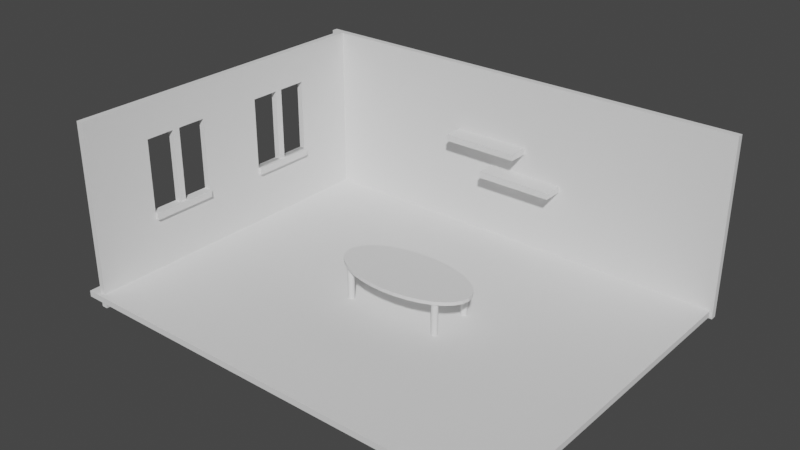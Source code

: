 # Source: MENU.blend  (saved by Blender 2.92.15; exported with 4.5.12 LTS)
import bpy
from mathutils import Matrix  # noqa: F401  (used for matrix-valued properties, if any)

bpy.ops.wm.read_factory_settings(use_empty=True)
scene = bpy.context.scene
scene.name = 'Scene'

# ---- world
world_world = bpy.data.worlds.new('World'); scene.world = world_world
world_world.use_nodes = True; world_world.node_tree.nodes.clear()
_N = world_world.node_tree.nodes; _L = world_world.node_tree.links
n0 = _N.new('ShaderNodeOutputWorld'); n0.name = 'World Output'; n0.location = (300, 300)
n1 = _N.new('ShaderNodeBackground'); n1.name = 'Background'; n1.location = (10, 300)
n1.inputs[0].default_value = (0.05088, 0.05088, 0.05088, 1.0)
_L.new(n1.outputs[0], n0.inputs[0])
n0.is_active_output = True
world_world.color = (0.05088, 0.05088, 0.05088)
world_world.use_sun_shadow = False
world_world.sun_shadow_jitter_overblur = 0.0

# ---- meshes
me_cube_001 = bpy.data.meshes.new('Cube.001')
me_cube_001.from_pydata([(-1.0, -1.273, -1.0), (-1.0, -1.273, 1.0), (-1.0, 1.0, -1.0), (-1.0, 1.0, 1.0), (1.647, -1.273, -1.0), (1.647, -1.273, 1.0), (1.647, 1.0, -1.0), (1.647, 1.0, 1.0)], [], [(0, 1, 3, 2), (2, 3, 7, 6), (6, 7, 5, 4), (4, 5, 1, 0), (2, 6, 4, 0), (7, 3, 1, 5)])
_uv = me_cube_001.uv_layers.new(name='UVMap')
_uv.uv.foreach_set('vector', [0.375, 0.0, 0.625, 0.0, 0.625, 0.25, 0.375, 0.25, 0.375, 0.25, 0.625, 0.25, 0.625, 0.5, 0.375, 0.5, 0.375, 0.5, 0.625, 0.5, 0.625, 0.75, 0.375, 0.75, 0.375, 0.75, 0.625, 0.75, 0.625, 1.0, 0.375, 1.0, 0.125, 0.5, 0.375, 0.5, 0.375, 0.75, 0.125, 0.75, 0.625, 0.5, 0.875, 0.5, 0.875, 0.75, 0.625, 0.75])
me_cube_001.use_remesh_fix_poles = True
me_cube_001.use_remesh_preserve_attributes = False
me_cube_001.use_mirror_vertex_groups = False
me_cube_001.update()
me_cube_002 = bpy.data.meshes.new('Cube.002')
me_cube_002.from_pydata([(-1.0, -1.242, -1.0), (-1.0, -1.242, 1.0), (-1.0, 1.0, -1.0), (-1.0, 1.0, 1.0), (0.06861, -1.242, -1.0), (0.06861, -1.242, 1.0), (0.06861, 1.0, -1.0), (0.06861, 1.0, 1.0), (-1.0, 0.5516, -1.0), (-1.0, 0.1032, -1.0), (-1.0, -0.3452, -1.0), (-1.0, -0.7936, -1.0), (-1.0, -0.7936, 1.0), (-1.0, -0.3452, 1.0), (-1.0, 0.1032, 1.0), (-1.0, 0.5516, 1.0), (0.06861, -0.7936, -1.0), (0.06861, -0.3452, -1.0), (0.06861, 0.1032, -1.0), (0.06861, 0.5516, -1.0), (0.06861, 0.5516, 1.0), (0.06861, 0.1032, 1.0), (0.06861, -0.3452, 1.0), (0.06861, -0.7936, 1.0), (-0.1451, 1.0, -1.0), (-0.3588, 1.0, -1.0), (-0.5726, 1.0, -1.0), (-0.7863, 1.0, -1.0), (-0.7863, 1.0, 1.0), (-0.5726, 1.0, 1.0), (-0.3588, 1.0, 1.0), (-0.1451, 1.0, 1.0), (-0.7863, -1.242, -1.0), (-0.5726, -1.242, -1.0), (-0.3588, -1.242, -1.0), (-0.1451, -1.242, -1.0), (-0.1451, -1.242, 1.0), (-0.3588, -1.242, 1.0), (-0.5726, -1.242, 1.0), (-0.7863, -1.242, 1.0), (-0.7863, 0.5516, 1.0), (-0.5726, 0.5516, 1.0), (-0.3588, 0.5516, 1.0), (-0.1451, 0.5516, 1.0), (-0.7863, 0.1032, 1.0), (-0.5726, 0.1032, 1.0), (-0.3588, 0.1032, 1.0), (-0.1451, 0.1032, 1.0), (-0.7863, -0.3452, 1.0), (-0.5726, -0.3452, 1.0), (-0.3588, -0.3452, 1.0), (-0.1451, -0.3452, 1.0), (-0.7863, -0.7936, 1.0), (-0.5726, -0.7936, 1.0), (-0.3588, -0.7936, 1.0), (-0.1451, -0.7936, 1.0), (-0.1451, 0.5516, -1.0), (-0.3588, 0.5516, -1.0), (-0.5726, 0.5516, -1.0), (-0.7863, 0.5516, -1.0), (-0.1451, 0.1032, -1.0), (-0.3588, 0.1032, -1.0), (-0.5726, 0.1032, -1.0), (-0.7863, 0.1032, -1.0), (-0.1451, -0.3452, -1.0), (-0.3588, -0.3452, -1.0), (-0.5726, -0.3452, -1.0), (-0.7863, -0.3452, -1.0), (-0.1451, -0.7936, -1.0), (-0.3588, -0.7936, -1.0), (-0.5726, -0.7936, -1.0), (-0.7863, -0.7936, -1.0), (-0.3176, 1.0, -1.0), (-0.3176, 1.0, 1.0), (-0.3176, -1.242, -1.0), (-0.3176, -1.242, 1.0), (-0.3176, 0.5516, 1.0), (-0.3176, 0.1032, 1.0), (-0.3176, -0.3452, 1.0), (-0.3176, -0.7936, 1.0), (-0.3176, 0.5516, -1.0), (-0.3176, 0.1032, -1.0), (-0.3176, -0.3452, -1.0), (-0.3176, -0.7936, -1.0), (-0.3588, 0.5516, 1.0), (-0.3588, 0.1032, 1.0), (-0.3588, 0.5516, -1.0), (-0.3588, 0.1032, -1.0), (-1.0, -0.395, -1.0), (-1.0, -0.4449, -1.0), (-1.0, -0.4947, -1.0), (-1.0, -0.5445, -1.0), (-1.0, -0.5943, -1.0), (-1.0, -0.6442, -1.0), (-1.0, -0.694, -1.0), (-1.0, -0.7438, -1.0), (-1.0, -0.7438, 1.0), (-1.0, -0.694, 1.0), (-1.0, -0.6442, 1.0), (-1.0, -0.5943, 1.0), (-1.0, -0.5445, 1.0), (-1.0, -0.4947, 1.0), (-1.0, -0.4449, 1.0), (-1.0, -0.395, 1.0), (-0.7863, -0.395, -1.0), (-0.7863, -0.4449, -1.0), (-0.7863, -0.4947, -1.0), (-0.7863, -0.5445, -1.0), (-0.7863, -0.5943, -1.0), (-0.7863, -0.6442, -1.0), (-0.7863, -0.694, -1.0), (-0.7863, -0.7438, -1.0), (-0.7863, -0.395, 1.0), (-0.7863, -0.4449, 1.0), (-0.7863, -0.4947, 1.0), (-0.7863, -0.5445, 1.0), (-0.7863, -0.5943, 1.0), (-0.7863, -0.6442, 1.0), (-0.7863, -0.694, 1.0), (-0.7863, -0.7438, 1.0), (-1.0, 0.5018, -1.0), (-1.0, 0.4519, -1.0), (-1.0, 0.4021, -1.0), (-1.0, 0.3523, -1.0), (-1.0, 0.3025, -1.0), (-1.0, 0.2527, -1.0), (-1.0, 0.2028, -1.0), (-1.0, 0.153, -1.0), (-1.0, 0.153, 1.0), (-1.0, 0.2028, 1.0), (-1.0, 0.2527, 1.0), (-1.0, 0.3025, 1.0), (-1.0, 0.3523, 1.0), (-1.0, 0.4021, 1.0), (-1.0, 0.4519, 1.0), (-1.0, 0.5018, 1.0), (-0.7863, 0.5018, -1.0), (-0.7863, 0.4519, -1.0), (-0.7863, 0.4021, -1.0), (-0.7863, 0.3523, -1.0), (-0.7863, 0.3025, -1.0), (-0.7863, 0.2527, -1.0), (-0.7863, 0.2028, -1.0), (-0.7863, 0.153, -1.0), (-0.7863, 0.5018, 1.0), (-0.7863, 0.4519, 1.0), (-0.7863, 0.4021, 1.0), (-0.7863, 0.3523, 1.0), (-0.7863, 0.3025, 1.0), (-0.7863, 0.2527, 1.0), (-0.7863, 0.2028, 1.0), (-0.7863, 0.153, 1.0), (-0.3409, -0.5445, -1.0), (-0.3409, -0.5943, -1.0), (-0.3409, -0.5445, 1.0), (-0.3409, -0.5943, 1.0), (-0.3409, 0.3523, -1.0), (-0.3409, 0.3025, -1.0), (-0.3409, 0.3523, 1.0), (-0.3409, 0.3025, 1.0)], [], [(8, 15, 3, 2), (24, 31, 7, 6), (16, 23, 5, 4), (32, 39, 1, 0), (68, 16, 4, 35), (52, 12, 1, 39), (28, 3, 15, 40), (151, 128, 14, 44), (44, 14, 13, 48), (119, 96, 12, 52), (24, 6, 19, 56), (56, 19, 18, 60), (60, 18, 17, 64), (64, 17, 16, 68), (6, 7, 20, 19), (19, 20, 21, 18), (18, 21, 22, 17), (17, 22, 23, 16), (0, 1, 12, 11), (88, 103, 13, 10), (10, 13, 14, 9), (120, 135, 15, 8), (95, 111, 71, 11), (41, 58, 57, 42), (40, 59, 58, 41), (82, 64, 68, 83), (9, 63, 67, 10), (63, 62, 66, 67), (62, 61, 65, 66), (81, 60, 64, 82), (127, 143, 63, 9), (49, 66, 65, 50), (52, 53, 70, 71), (80, 56, 60, 81), (2, 27, 59, 8), (27, 26, 58, 59), (26, 25, 57, 58), (72, 24, 56, 80), (22, 51, 55, 23), (78, 50, 54, 79), (53, 54, 69, 70), (65, 69, 54, 50), (21, 47, 51, 22), (77, 46, 50, 78), (46, 45, 49, 50), (45, 44, 48, 49), (20, 43, 47, 21), (76, 42, 46, 77), (48, 67, 66, 49), (104, 67, 48, 112), (7, 31, 43, 20), (73, 30, 42, 76), (30, 29, 41, 42), (29, 28, 40, 41), (23, 55, 36, 5), (79, 54, 37, 75), (54, 53, 38, 37), (53, 52, 39, 38), (11, 71, 32, 0), (71, 70, 33, 32), (70, 69, 34, 33), (83, 68, 35, 74), (4, 5, 36, 35), (74, 75, 37, 34), (34, 37, 38, 33), (33, 38, 39, 32), (2, 3, 28, 27), (27, 28, 29, 26), (26, 29, 30, 25), (72, 73, 31, 24), (25, 30, 73, 72), (35, 36, 75, 74), (69, 83, 74, 34), (55, 79, 75, 36), (31, 73, 76, 43), (43, 76, 77, 47), (47, 77, 78, 51), (51, 78, 79, 55), (25, 72, 80, 57), (61, 81, 82, 65), (136, 59, 40, 144), (61, 46, 42, 57), (87, 85, 84, 86), (45, 46, 61, 62), (44, 45, 62, 63), (71, 111, 119, 52), (111, 110, 118, 119), (110, 109, 117, 118), (109, 108, 116, 117), (107, 106, 114, 115), (106, 105, 113, 114), (105, 104, 112, 113), (10, 67, 104, 88), (88, 104, 105, 89), (89, 105, 106, 90), (90, 106, 107, 91), (91, 107, 108, 92), (92, 108, 109, 93), (93, 109, 110, 94), (94, 110, 111, 95), (11, 12, 96, 95), (95, 96, 97, 94), (94, 97, 98, 93), (93, 98, 99, 92), (92, 99, 100, 91), (91, 100, 101, 90), (90, 101, 102, 89), (89, 102, 103, 88), (48, 13, 103, 112), (112, 103, 102, 113), (113, 102, 101, 114), (114, 101, 100, 115), (115, 100, 99, 116), (116, 99, 98, 117), (117, 98, 97, 118), (118, 97, 96, 119), (63, 143, 151, 44), (143, 142, 150, 151), (142, 141, 149, 150), (141, 140, 148, 149), (147, 148, 159, 158), (139, 138, 146, 147), (138, 137, 145, 146), (137, 136, 144, 145), (8, 59, 136, 120), (120, 136, 137, 121), (121, 137, 138, 122), (122, 138, 139, 123), (123, 139, 140, 124), (124, 140, 141, 125), (125, 141, 142, 126), (126, 142, 143, 127), (9, 14, 128, 127), (127, 128, 129, 126), (126, 129, 130, 125), (125, 130, 131, 124), (124, 131, 132, 123), (123, 132, 133, 122), (122, 133, 134, 121), (121, 134, 135, 120), (40, 15, 135, 144), (144, 135, 134, 145), (145, 134, 133, 146), (146, 133, 132, 147), (147, 132, 131, 148), (148, 131, 130, 149), (149, 130, 129, 150), (150, 129, 128, 151), (153, 152, 154, 155), (157, 156, 158, 159), (115, 116, 155, 154)])
_uv = me_cube_002.uv_layers.new(name='UVMap')
_uv.uv.foreach_set('vector', [0.375, 0.2, 0.625, 0.2, 0.625, 0.25, 0.375, 0.25, 0.375, 0.45, 0.625, 0.45, 0.625, 0.5, 0.375, 0.5, 0.375, 0.7, 0.625, 0.7, 0.625, 0.75, 0.375, 0.75, 0.375, 0.95, 0.625, 0.95, 0.625, 1.0, 0.375, 1.0, 0.325, 0.7, 0.375, 0.7, 0.375, 0.75, 0.325, 0.75, 0.825, 0.7, 0.875, 0.7, 0.875, 0.75, 0.825, 0.75, 0.825, 0.5, 0.875, 0.5, 0.875, 0.55, 0.825, 0.55, 0.825, 0.5944, 0.875, 0.5944, 0.875, 0.6, 0.825, 0.6, 0.825, 0.6, 0.875, 0.6, 0.875, 0.65, 0.825, 0.65, 0.825, 0.6944, 0.875, 0.6944, 0.875, 0.7, 0.825, 0.7, 0.325, 0.5, 0.375, 0.5, 0.375, 0.55, 0.325, 0.55, 0.325, 0.55, 0.375, 0.55, 0.375, 0.6, 0.325, 0.6, 0.325, 0.6, 0.375, 0.6, 0.375, 0.65, 0.325, 0.65, 0.325, 0.65, 0.375, 0.65, 0.375, 0.7, 0.325, 0.7, 0.375, 0.5, 0.625, 0.5, 0.625, 0.55, 0.375, 0.55, 0.375, 0.55, 0.625, 0.55, 0.625, 0.6, 0.375, 0.6, 0.375, 0.6, 0.625, 0.6, 0.625, 0.65, 0.375, 0.65, 0.375, 0.65, 0.625, 0.65, 0.625, 0.7, 0.375, 0.7, 0.375, 0.0, 0.625, 0.0, 0.625, 0.05, 0.375, 0.05, 0.375, 0.09444, 0.625, 0.09444, 0.625, 0.1, 0.375, 0.1, 0.375, 0.1, 0.625, 0.1, 0.625, 0.15, 0.375, 0.15, 0.375, 0.1944, 0.625, 0.1944, 0.625, 0.2, 0.375, 0.2, 0.125, 0.6944, 0.175, 0.6944, 0.175, 0.7, 0.125, 0.7, 0.775, 0.55, 0.225, 0.55, 0.275, 0.55, 0.725, 0.55, 0.825, 0.55, 0.175, 0.55, 0.225, 0.55, 0.775, 0.55, 0.2847, 0.65, 0.325, 0.65, 0.325, 0.7, 0.2847, 0.7, 0.125, 0.6, 0.175, 0.6, 0.175, 0.65, 0.125, 0.65, 0.175, 0.6, 0.225, 0.6, 0.225, 0.65, 0.175, 0.65, 0.225, 0.6, 0.275, 0.6, 0.275, 0.65, 0.225, 0.65, 0.2847, 0.6, 0.325, 0.6, 0.325, 0.65, 0.2847, 0.65, 0.125, 0.5944, 0.175, 0.5944, 0.175, 0.6, 0.125, 0.6, 0.775, 0.65, 0.225, 0.65, 0.275, 0.65, 0.725, 0.65, 0.825, 0.7, 0.775, 0.7, 0.225, 0.7, 0.175, 0.7, 0.2847, 0.55, 0.325, 0.55, 0.325, 0.6, 0.2847, 0.6, 0.125, 0.5, 0.175, 0.5, 0.175, 0.55, 0.125, 0.55, 0.175, 0.5, 0.225, 0.5, 0.225, 0.55, 0.175, 0.55, 0.225, 0.5, 0.275, 0.5, 0.275, 0.55, 0.225, 0.55, 0.2847, 0.5, 0.325, 0.5, 0.325, 0.55, 0.2847, 0.55, 0.625, 0.65, 0.675, 0.65, 0.675, 0.7, 0.625, 0.7, 0.7153, 0.65, 0.725, 0.65, 0.725, 0.7, 0.7153, 0.7, 0.775, 0.7, 0.725, 0.7, 0.275, 0.7, 0.225, 0.7, 0.275, 0.65, 0.275, 0.7, 0.725, 0.7, 0.725, 0.65, 0.625, 0.6, 0.675, 0.6, 0.675, 0.65, 0.625, 0.65, 0.7153, 0.6, 0.725, 0.6, 0.725, 0.65, 0.7153, 0.65, 0.725, 0.6, 0.775, 0.6, 0.775, 0.65, 0.725, 0.65, 0.775, 0.6, 0.825, 0.6, 0.825, 0.65, 0.775, 0.65, 0.625, 0.55, 0.675, 0.55, 0.675, 0.6, 0.625, 0.6, 0.7153, 0.55, 0.725, 0.55, 0.725, 0.6, 0.7153, 0.6, 0.825, 0.65, 0.175, 0.65, 0.225, 0.65, 0.775, 0.65, 0.175, 0.6556, 0.175, 0.65, 0.825, 0.65, 0.825, 0.6556, 0.625, 0.5, 0.675, 0.5, 0.675, 0.55, 0.625, 0.55, 0.7153, 0.5, 0.725, 0.5, 0.725, 0.55, 0.7153, 0.55, 0.725, 0.5, 0.775, 0.5, 0.775, 0.55, 0.725, 0.55, 0.775, 0.5, 0.825, 0.5, 0.825, 0.55, 0.775, 0.55, 0.625, 0.7, 0.675, 0.7, 0.675, 0.75, 0.625, 0.75, 0.7153, 0.7, 0.725, 0.7, 0.725, 0.75, 0.7153, 0.75, 0.725, 0.7, 0.775, 0.7, 0.775, 0.75, 0.725, 0.75, 0.775, 0.7, 0.825, 0.7, 0.825, 0.75, 0.775, 0.75, 0.125, 0.7, 0.175, 0.7, 0.175, 0.75, 0.125, 0.75, 0.175, 0.7, 0.225, 0.7, 0.225, 0.75, 0.175, 0.75, 0.225, 0.7, 0.275, 0.7, 0.275, 0.75, 0.225, 0.75, 0.2847, 0.7, 0.325, 0.7, 0.325, 0.75, 0.2847, 0.75, 0.375, 0.75, 0.625, 0.75, 0.625, 0.8, 0.375, 0.8, 0.375, 0.8403, 0.625, 0.8403, 0.625, 0.85, 0.375, 0.85, 0.375, 0.85, 0.625, 0.85, 0.625, 0.9, 0.375, 0.9, 0.375, 0.9, 0.625, 0.9, 0.625, 0.95, 0.375, 0.95, 0.375, 0.25, 0.625, 0.25, 0.625, 0.3, 0.375, 0.3, 0.375, 0.3, 0.625, 0.3, 0.625, 0.35, 0.375, 0.35, 0.375, 0.35, 0.625, 0.35, 0.625, 0.4, 0.375, 0.4, 0.375, 0.4097, 0.625, 0.4097, 0.625, 0.45, 0.375, 0.45, 0.375, 0.4, 0.625, 0.4, 0.625, 0.4097, 0.375, 0.4097, 0.375, 0.8, 0.625, 0.8, 0.625, 0.8403, 0.375, 0.8403, 0.275, 0.7, 0.2847, 0.7, 0.2847, 0.75, 0.275, 0.75, 0.675, 0.7, 0.7153, 0.7, 0.7153, 0.75, 0.675, 0.75, 0.675, 0.5, 0.7153, 0.5, 0.7153, 0.55, 0.675, 0.55, 0.675, 0.55, 0.7153, 0.55, 0.7153, 0.6, 0.675, 0.6, 0.675, 0.6, 0.7153, 0.6, 0.7153, 0.65, 0.675, 0.65, 0.675, 0.65, 0.7153, 0.65, 0.7153, 0.7, 0.675, 0.7, 0.275, 0.5, 0.2847, 0.5, 0.2847, 0.55, 0.275, 0.55, 0.275, 0.6, 0.2847, 0.6, 0.2847, 0.65, 0.275, 0.65, 0.175, 0.5556, 0.175, 0.55, 0.825, 0.55, 0.825, 0.5556, 0.275, 0.6, 0.725, 0.6, 0.725, 0.55, 0.275, 0.55, 0.275, 0.6, 0.725, 0.6, 0.725, 0.55, 0.275, 0.55, 0.775, 0.6, 0.725, 0.6, 0.275, 0.6, 0.225, 0.6, 0.825, 0.6, 0.775, 0.6, 0.225, 0.6, 0.175, 0.6, 0.175, 0.7, 0.175, 0.6944, 0.825, 0.6944, 0.825, 0.7, 0.175, 0.6944, 0.175, 0.6889, 0.825, 0.6889, 0.825, 0.6944, 0.175, 0.6889, 0.175, 0.6833, 0.825, 0.6833, 0.825, 0.6889, 0.175, 0.6833, 0.175, 0.6778, 0.825, 0.6778, 0.825, 0.6833, 0.175, 0.6722, 0.175, 0.6667, 0.825, 0.6667, 0.825, 0.6722, 0.175, 0.6667, 0.175, 0.6611, 0.825, 0.6611, 0.825, 0.6667, 0.175, 0.6611, 0.175, 0.6556, 0.825, 0.6556, 0.825, 0.6611, 0.125, 0.65, 0.175, 0.65, 0.175, 0.6556, 0.125, 0.6556, 0.125, 0.6556, 0.175, 0.6556, 0.175, 0.6611, 0.125, 0.6611, 0.125, 0.6611, 0.175, 0.6611, 0.175, 0.6667, 0.125, 0.6667, 0.125, 0.6667, 0.175, 0.6667, 0.175, 0.6722, 0.125, 0.6722, 0.125, 0.6722, 0.175, 0.6722, 0.175, 0.6778, 0.125, 0.6778, 0.125, 0.6778, 0.175, 0.6778, 0.175, 0.6833, 0.125, 0.6833, 0.125, 0.6833, 0.175, 0.6833, 0.175, 0.6889, 0.125, 0.6889, 0.125, 0.6889, 0.175, 0.6889, 0.175, 0.6944, 0.125, 0.6944, 0.375, 0.05, 0.625, 0.05, 0.625, 0.05556, 0.375, 0.05556, 0.375, 0.05556, 0.625, 0.05556, 0.625, 0.06111, 0.375, 0.06111, 0.375, 0.06111, 0.625, 0.06111, 0.625, 0.06667, 0.375, 0.06667, 0.375, 0.06667, 0.625, 0.06667, 0.625, 0.07222, 0.375, 0.07222, 0.375, 0.07222, 0.625, 0.07222, 0.625, 0.07778, 0.375, 0.07778, 0.375, 0.07778, 0.625, 0.07778, 0.625, 0.08333, 0.375, 0.08333, 0.375, 0.08333, 0.625, 0.08333, 0.625, 0.08889, 0.375, 0.08889, 0.375, 0.08889, 0.625, 0.08889, 0.625, 0.09444, 0.375, 0.09444, 0.825, 0.65, 0.875, 0.65, 0.875, 0.6556, 0.825, 0.6556, 0.825, 0.6556, 0.875, 0.6556, 0.875, 0.6611, 0.825, 0.6611, 0.825, 0.6611, 0.875, 0.6611, 0.875, 0.6667, 0.825, 0.6667, 0.825, 0.6667, 0.875, 0.6667, 0.875, 0.6722, 0.825, 0.6722, 0.825, 0.6722, 0.875, 0.6722, 0.875, 0.6778, 0.825, 0.6778, 0.825, 0.6778, 0.875, 0.6778, 0.875, 0.6833, 0.825, 0.6833, 0.825, 0.6833, 0.875, 0.6833, 0.875, 0.6889, 0.825, 0.6889, 0.825, 0.6889, 0.875, 0.6889, 0.875, 0.6944, 0.825, 0.6944, 0.175, 0.6, 0.175, 0.5944, 0.825, 0.5944, 0.825, 0.6, 0.175, 0.5944, 0.175, 0.5889, 0.825, 0.5889, 0.825, 0.5944, 0.175, 0.5889, 0.175, 0.5833, 0.825, 0.5833, 0.825, 0.5889, 0.175, 0.5833, 0.175, 0.5778, 0.825, 0.5778, 0.825, 0.5833, 0.825, 0.5722, 0.825, 0.5778, 0.825, 0.5778, 0.825, 0.5722, 0.175, 0.5722, 0.175, 0.5667, 0.825, 0.5667, 0.825, 0.5722, 0.175, 0.5667, 0.175, 0.5611, 0.825, 0.5611, 0.825, 0.5667, 0.175, 0.5611, 0.175, 0.5556, 0.825, 0.5556, 0.825, 0.5611, 0.125, 0.55, 0.175, 0.55, 0.175, 0.5556, 0.125, 0.5556, 0.125, 0.5556, 0.175, 0.5556, 0.175, 0.5611, 0.125, 0.5611, 0.125, 0.5611, 0.175, 0.5611, 0.175, 0.5667, 0.125, 0.5667, 0.125, 0.5667, 0.175, 0.5667, 0.175, 0.5722, 0.125, 0.5722, 0.125, 0.5722, 0.175, 0.5722, 0.175, 0.5778, 0.125, 0.5778, 0.125, 0.5778, 0.175, 0.5778, 0.175, 0.5833, 0.125, 0.5833, 0.125, 0.5833, 0.175, 0.5833, 0.175, 0.5889, 0.125, 0.5889, 0.125, 0.5889, 0.175, 0.5889, 0.175, 0.5944, 0.125, 0.5944, 0.375, 0.15, 0.625, 0.15, 0.625, 0.1556, 0.375, 0.1556, 0.375, 0.1556, 0.625, 0.1556, 0.625, 0.1611, 0.375, 0.1611, 0.375, 0.1611, 0.625, 0.1611, 0.625, 0.1667, 0.375, 0.1667, 0.375, 0.1667, 0.625, 0.1667, 0.625, 0.1722, 0.375, 0.1722, 0.375, 0.1722, 0.625, 0.1722, 0.625, 0.1778, 0.375, 0.1778, 0.375, 0.1778, 0.625, 0.1778, 0.625, 0.1833, 0.375, 0.1833, 0.375, 0.1833, 0.625, 0.1833, 0.625, 0.1889, 0.375, 0.1889, 0.375, 0.1889, 0.625, 0.1889, 0.625, 0.1944, 0.375, 0.1944, 0.825, 0.55, 0.875, 0.55, 0.875, 0.5556, 0.825, 0.5556, 0.825, 0.5556, 0.875, 0.5556, 0.875, 0.5611, 0.825, 0.5611, 0.825, 0.5611, 0.875, 0.5611, 0.875, 0.5667, 0.825, 0.5667, 0.825, 0.5667, 0.875, 0.5667, 0.875, 0.5722, 0.825, 0.5722, 0.825, 0.5722, 0.875, 0.5722, 0.875, 0.5778, 0.825, 0.5778, 0.825, 0.5778, 0.875, 0.5778, 0.875, 0.5833, 0.825, 0.5833, 0.825, 0.5833, 0.875, 0.5833, 0.875, 0.5889, 0.825, 0.5889, 0.825, 0.5889, 0.875, 0.5889, 0.875, 0.5944, 0.825, 0.5944, 0.175, 0.6778, 0.175, 0.6722, 0.825, 0.6722, 0.825, 0.6778, 0.175, 0.5778, 0.175, 0.5722, 0.825, 0.5722, 0.825, 0.5778, 0.825, 0.6722, 0.825, 0.6778, 0.825, 0.6778, 0.825, 0.6722])
me_cube_002.use_remesh_fix_poles = True
me_cube_002.use_remesh_preserve_attributes = False
me_cube_002.use_mirror_vertex_groups = False
me_cube_002.update()
me_cube_003 = bpy.data.meshes.new('Cube.003')
me_cube_003.from_pydata([(-1.0, -1.0, -1.0), (-1.0, -1.0, 1.0), (-1.0, 0.7892, -1.0), (-1.0, 0.7892, 1.0), (0.02842, -1.0, -1.0), (0.02842, -1.0, 1.0), (0.02842, 0.7892, -1.0), (0.02842, 0.7892, 1.0)], [], [(0, 1, 3, 2), (2, 3, 7, 6), (6, 7, 5, 4), (4, 5, 1, 0), (2, 6, 4, 0), (7, 3, 1, 5)])
_uv = me_cube_003.uv_layers.new(name='UVMap')
_uv.uv.foreach_set('vector', [0.375, 0.0, 0.625, 0.0, 0.625, 0.25, 0.375, 0.25, 0.375, 0.25, 0.625, 0.25, 0.625, 0.5, 0.375, 0.5, 0.375, 0.5, 0.625, 0.5, 0.625, 0.75, 0.375, 0.75, 0.375, 0.75, 0.625, 0.75, 0.625, 1.0, 0.375, 1.0, 0.125, 0.5, 0.375, 0.5, 0.375, 0.75, 0.125, 0.75, 0.625, 0.5, 0.875, 0.5, 0.875, 0.75, 0.625, 0.75])
me_cube_003.use_remesh_fix_poles = True
me_cube_003.use_remesh_preserve_attributes = False
me_cube_003.use_mirror_vertex_groups = False
me_cube_003.update()
me_cylinder_002 = bpy.data.meshes.new('Cylinder.002')
me_cylinder_002.from_pydata([(0.0, 1.0, -1.0), (0.0, 1.0, 1.0), (0.1951, 0.9808, -1.0), (0.1951, 0.9808, 1.0), (0.3827, 0.9239, -1.0), (0.3827, 0.9239, 1.0), (0.5556, 0.8315, -1.0), (0.5556, 0.8315, 1.0), (0.7071, 0.7071, -1.0), (0.7071, 0.7071, 1.0), (0.8315, 0.5556, -1.0), (0.8315, 0.5556, 1.0), (0.9239, 0.3827, -1.0), (0.9239, 0.3827, 1.0), (0.9808, 0.1951, -1.0), (0.9808, 0.1951, 1.0), (1.0, 7.55e-08, -1.0), (1.0, 7.55e-08, 1.0), (0.9808, -0.1951, -1.0), (0.9808, -0.1951, 1.0), (0.9239, -0.3827, -1.0), (0.9239, -0.3827, 1.0), (0.8315, -0.5556, -1.0), (0.8315, -0.5556, 1.0), (0.7071, -0.7071, -1.0), (0.7071, -0.7071, 1.0), (0.5556, -0.8315, -1.0), (0.5556, -0.8315, 1.0), (0.3827, -0.9239, -1.0), (0.3827, -0.9239, 1.0), (0.1951, -0.9808, -1.0), (0.1951, -0.9808, 1.0), (-3.258e-07, -1.0, -1.0), (-3.258e-07, -1.0, 1.0), (-0.1951, -0.9808, -1.0), (-0.1951, -0.9808, 1.0), (-0.3827, -0.9239, -1.0), (-0.3827, -0.9239, 1.0), (-0.5556, -0.8315, -1.0), (-0.5556, -0.8315, 1.0), (-0.7071, -0.7071, -1.0), (-0.7071, -0.7071, 1.0), (-0.8315, -0.5556, -1.0), (-0.8315, -0.5556, 1.0), (-0.9239, -0.3827, -1.0), (-0.9239, -0.3827, 1.0), (-0.9808, -0.1951, -1.0), (-0.9808, -0.1951, 1.0), (-1.0, 9.656e-07, -1.0), (-1.0, 9.656e-07, 1.0), (-0.9808, 0.1951, -1.0), (-0.9808, 0.1951, 1.0), (-0.9239, 0.3827, -1.0), (-0.9239, 0.3827, 1.0), (-0.8315, 0.5556, -1.0), (-0.8315, 0.5556, 1.0), (-0.7071, 0.7071, -1.0), (-0.7071, 0.7071, 1.0), (-0.5556, 0.8315, -1.0), (-0.5556, 0.8315, 1.0), (-0.3827, 0.9239, -1.0), (-0.3827, 0.9239, 1.0), (-0.1951, 0.9808, -1.0), (-0.1951, 0.9808, 1.0), (0.0, 14.45, -1.0), (0.0, 14.45, 1.0), (0.1951, 14.43, -1.0), (0.1951, 14.43, 1.0), (0.3827, 14.37, -1.0), (0.3827, 14.37, 1.0), (0.5556, 14.28, -1.0), (0.5556, 14.28, 1.0), (0.7071, 14.16, -1.0), (0.7071, 14.16, 1.0), (0.8315, 14.0, -1.0), (0.8315, 14.0, 1.0), (0.9239, 13.83, -1.0), (0.9239, 13.83, 1.0), (0.9808, 13.64, -1.0), (0.9808, 13.64, 1.0), (1.0, 13.45, -1.0), (1.0, 13.45, 1.0), (0.9808, 13.25, -1.0), (0.9808, 13.25, 1.0), (0.9239, 13.07, -1.0), (0.9239, 13.07, 1.0), (0.8315, 12.89, -1.0), (0.8315, 12.89, 1.0), (0.7071, 12.74, -1.0), (0.7071, 12.74, 1.0), (0.5556, 12.62, -1.0), (0.5556, 12.62, 1.0), (0.3827, 12.52, -1.0), (0.3827, 12.52, 1.0), (0.1951, 12.47, -1.0), (0.1951, 12.47, 1.0), (-3.258e-07, 12.45, -1.0), (-3.258e-07, 12.45, 1.0), (-0.1951, 12.47, -1.0), (-0.1951, 12.47, 1.0), (-0.3827, 12.52, -1.0), (-0.3827, 12.52, 1.0), (-0.5556, 12.62, -1.0), (-0.5556, 12.62, 1.0), (-0.7071, 12.74, -1.0), (-0.7071, 12.74, 1.0), (-0.8315, 12.89, -1.0), (-0.8315, 12.89, 1.0), (-0.9239, 13.07, -1.0), (-0.9239, 13.07, 1.0), (-0.9808, 13.25, -1.0), (-0.9808, 13.25, 1.0), (-1.0, 13.45, -1.0), (-1.0, 13.45, 1.0), (-0.9808, 13.64, -1.0), (-0.9808, 13.64, 1.0), (-0.9239, 13.83, -1.0), (-0.9239, 13.83, 1.0), (-0.8315, 14.0, -1.0), (-0.8315, 14.0, 1.0), (-0.7071, 14.16, -1.0), (-0.7071, 14.16, 1.0), (-0.5556, 14.28, -1.0), (-0.5556, 14.28, 1.0), (-0.3827, 14.37, -1.0), (-0.3827, 14.37, 1.0), (-0.1951, 14.43, -1.0), (-0.1951, 14.43, 1.0), (30.39, 14.45, -1.0), (30.39, 14.45, 1.0), (30.58, 14.43, -1.0), (30.58, 14.43, 1.0), (30.77, 14.37, -1.0), (30.77, 14.37, 1.0), (30.94, 14.28, -1.0), (30.94, 14.28, 1.0), (31.09, 14.16, -1.0), (31.09, 14.16, 1.0), (31.22, 14.0, -1.0), (31.22, 14.0, 1.0), (31.31, 13.83, -1.0), (31.31, 13.83, 1.0), (31.37, 13.64, -1.0), (31.37, 13.64, 1.0), (31.39, 13.45, -1.0), (31.39, 13.45, 1.0), (31.37, 13.25, -1.0), (31.37, 13.25, 1.0), (31.31, 13.07, -1.0), (31.31, 13.07, 1.0), (31.22, 12.89, -1.0), (31.22, 12.89, 1.0), (31.09, 12.74, -1.0), (31.09, 12.74, 1.0), (30.94, 12.62, -1.0), (30.94, 12.62, 1.0), (30.77, 12.52, -1.0), (30.77, 12.52, 1.0), (30.58, 12.47, -1.0), (30.58, 12.47, 1.0), (30.39, 12.45, -1.0), (30.39, 12.45, 1.0), (30.19, 12.47, -1.0), (30.19, 12.47, 1.0), (30.0, 12.52, -1.0), (30.0, 12.52, 1.0), (29.83, 12.62, -1.0), (29.83, 12.62, 1.0), (29.68, 12.74, -1.0), (29.68, 12.74, 1.0), (29.55, 12.89, -1.0), (29.55, 12.89, 1.0), (29.46, 13.07, -1.0), (29.46, 13.07, 1.0), (29.41, 13.25, -1.0), (29.41, 13.25, 1.0), (29.39, 13.45, -1.0), (29.39, 13.45, 1.0), (29.41, 13.64, -1.0), (29.41, 13.64, 1.0), (29.46, 13.83, -1.0), (29.46, 13.83, 1.0), (29.55, 14.0, -1.0), (29.55, 14.0, 1.0), (29.68, 14.16, -1.0), (29.68, 14.16, 1.0), (29.83, 14.28, -1.0), (29.83, 14.28, 1.0), (30.0, 14.37, -1.0), (30.0, 14.37, 1.0), (30.19, 14.43, -1.0), (30.19, 14.43, 1.0), (30.39, 1.0, -1.0), (30.39, 1.0, 1.0), (30.58, 0.9808, -1.0), (30.58, 0.9808, 1.0), (30.77, 0.9239, -1.0), (30.77, 0.9239, 1.0), (30.94, 0.8315, -1.0), (30.94, 0.8315, 1.0), (31.09, 0.7071, -1.0), (31.09, 0.7071, 1.0), (31.22, 0.5556, -1.0), (31.22, 0.5556, 1.0), (31.31, 0.3827, -1.0), (31.31, 0.3827, 1.0), (31.37, 0.1951, -1.0), (31.37, 0.1951, 1.0), (31.39, 7.55e-08, -1.0), (31.39, 7.55e-08, 1.0), (31.37, -0.1951, -1.0), (31.37, -0.1951, 1.0), (31.31, -0.3827, -1.0), (31.31, -0.3827, 1.0), (31.22, -0.5556, -1.0), (31.22, -0.5556, 1.0), (31.09, -0.7071, -1.0), (31.09, -0.7071, 1.0), (30.94, -0.8315, -1.0), (30.94, -0.8315, 1.0), (30.77, -0.9239, -1.0), (30.77, -0.9239, 1.0), (30.58, -0.9808, -1.0), (30.58, -0.9808, 1.0), (30.39, -1.0, -1.0), (30.39, -1.0, 1.0), (30.19, -0.9808, -1.0), (30.19, -0.9808, 1.0), (30.0, -0.9239, -1.0), (30.0, -0.9239, 1.0), (29.83, -0.8315, -1.0), (29.83, -0.8315, 1.0), (29.68, -0.7071, -1.0), (29.68, -0.7071, 1.0), (29.55, -0.5556, -1.0), (29.55, -0.5556, 1.0), (29.46, -0.3827, -1.0), (29.46, -0.3827, 1.0), (29.41, -0.1951, -1.0), (29.41, -0.1951, 1.0), (29.39, 9.656e-07, -1.0), (29.39, 9.656e-07, 1.0), (29.41, 0.1951, -1.0), (29.41, 0.1951, 1.0), (29.46, 0.3827, -1.0), (29.46, 0.3827, 1.0), (29.55, 0.5556, -1.0), (29.55, 0.5556, 1.0), (29.68, 0.7071, -1.0), (29.68, 0.7071, 1.0), (29.83, 0.8315, -1.0), (29.83, 0.8315, 1.0), (30.0, 0.9239, -1.0), (30.0, 0.9239, 1.0), (30.19, 0.9808, -1.0), (30.19, 0.9808, 1.0), (15.32, 17.56, 0.8955), (15.32, 17.56, 1.03), (19.56, 17.35, 0.8955), (19.56, 17.35, 1.03), (23.63, 16.71, 0.8955), (23.63, 16.71, 1.03), (27.39, 15.69, 0.8955), (27.39, 15.69, 1.03), (30.68, 14.31, 0.8955), (30.68, 14.31, 1.03), (33.38, 12.63, 0.8955), (33.38, 12.63, 1.03), (35.39, 10.71, 0.8955), (35.39, 10.71, 1.03), (36.62, 8.631, 0.8955), (36.62, 8.631, 1.03), (37.04, 6.467, 0.8955), (37.04, 6.467, 1.03), (36.62, 4.304, 0.8955), (36.62, 4.304, 1.03), (35.39, 2.223, 0.8955), (35.39, 2.223, 1.03), (33.38, 0.3056, 0.8955), (33.38, 0.3056, 1.03), (30.68, -1.375, 0.8955), (30.68, -1.375, 1.03), (27.39, -2.754, 0.8955), (27.39, -2.754, 1.03), (23.63, -3.779, 0.8955), (23.63, -3.779, 1.03), (19.56, -4.411, 0.8955), (19.56, -4.411, 1.03), (15.32, -4.624, 0.8955), (15.32, -4.624, 1.03), (11.08, -4.411, 0.8955), (11.08, -4.411, 1.03), (7.003, -3.779, 0.8955), (7.003, -3.779, 1.03), (3.247, -2.754, 0.8955), (3.247, -2.754, 1.03), (-0.04534, -1.375, 0.8955), (-0.04534, -1.375, 1.03), (-2.747, 0.3056, 0.8955), (-2.747, 0.3056, 1.03), (-4.755, 2.223, 0.8955), (-4.755, 2.223, 1.03), (-5.991, 4.304, 0.8955), (-5.991, 4.304, 1.03), (-6.408, 6.467, 0.8955), (-6.408, 6.467, 1.03), (-5.991, 8.631, 0.8955), (-5.991, 8.631, 1.03), (-4.755, 10.71, 0.8955), (-4.755, 10.71, 1.03), (-2.747, 12.63, 0.8955), (-2.747, 12.63, 1.03), (-0.04531, 14.31, 0.8955), (-0.04531, 14.31, 1.03), (3.247, 15.69, 0.8955), (3.247, 15.69, 1.03), (7.003, 16.71, 0.8955), (7.003, 16.71, 1.03), (11.08, 17.35, 0.8955), (11.08, 17.35, 1.03)], [], [(0, 1, 3, 2), (2, 3, 5, 4), (4, 5, 7, 6), (6, 7, 9, 8), (8, 9, 11, 10), (10, 11, 13, 12), (12, 13, 15, 14), (14, 15, 17, 16), (16, 17, 19, 18), (18, 19, 21, 20), (20, 21, 23, 22), (22, 23, 25, 24), (24, 25, 27, 26), (26, 27, 29, 28), (28, 29, 31, 30), (30, 31, 33, 32), (32, 33, 35, 34), (34, 35, 37, 36), (36, 37, 39, 38), (38, 39, 41, 40), (40, 41, 43, 42), (42, 43, 45, 44), (44, 45, 47, 46), (46, 47, 49, 48), (48, 49, 51, 50), (50, 51, 53, 52), (52, 53, 55, 54), (54, 55, 57, 56), (56, 57, 59, 58), (58, 59, 61, 60), (3, 1, 63, 61, 59, 57, 55, 53, 51, 49, 47, 45, 43, 41, 39, 37, 35, 33, 31, 29, 27, 25, 23, 21, 19, 17, 15, 13, 11, 9, 7, 5), (60, 61, 63, 62), (62, 63, 1, 0), (0, 2, 4, 6, 8, 10, 12, 14, 16, 18, 20, 22, 24, 26, 28, 30, 32, 34, 36, 38, 40, 42, 44, 46, 48, 50, 52, 54, 56, 58, 60, 62), (64, 65, 67, 66), (66, 67, 69, 68), (68, 69, 71, 70), (70, 71, 73, 72), (72, 73, 75, 74), (74, 75, 77, 76), (76, 77, 79, 78), (78, 79, 81, 80), (80, 81, 83, 82), (82, 83, 85, 84), (84, 85, 87, 86), (86, 87, 89, 88), (88, 89, 91, 90), (90, 91, 93, 92), (92, 93, 95, 94), (94, 95, 97, 96), (96, 97, 99, 98), (98, 99, 101, 100), (100, 101, 103, 102), (102, 103, 105, 104), (104, 105, 107, 106), (106, 107, 109, 108), (108, 109, 111, 110), (110, 111, 113, 112), (112, 113, 115, 114), (114, 115, 117, 116), (116, 117, 119, 118), (118, 119, 121, 120), (120, 121, 123, 122), (122, 123, 125, 124), (67, 65, 127, 125, 123, 121, 119, 117, 115, 113, 111, 109, 107, 105, 103, 101, 99, 97, 95, 93, 91, 89, 87, 85, 83, 81, 79, 77, 75, 73, 71, 69), (124, 125, 127, 126), (126, 127, 65, 64), (64, 66, 68, 70, 72, 74, 76, 78, 80, 82, 84, 86, 88, 90, 92, 94, 96, 98, 100, 102, 104, 106, 108, 110, 112, 114, 116, 118, 120, 122, 124, 126), (128, 129, 131, 130), (130, 131, 133, 132), (132, 133, 135, 134), (134, 135, 137, 136), (136, 137, 139, 138), (138, 139, 141, 140), (140, 141, 143, 142), (142, 143, 145, 144), (144, 145, 147, 146), (146, 147, 149, 148), (148, 149, 151, 150), (150, 151, 153, 152), (152, 153, 155, 154), (154, 155, 157, 156), (156, 157, 159, 158), (158, 159, 161, 160), (160, 161, 163, 162), (162, 163, 165, 164), (164, 165, 167, 166), (166, 167, 169, 168), (168, 169, 171, 170), (170, 171, 173, 172), (172, 173, 175, 174), (174, 175, 177, 176), (176, 177, 179, 178), (178, 179, 181, 180), (180, 181, 183, 182), (182, 183, 185, 184), (184, 185, 187, 186), (186, 187, 189, 188), (131, 129, 191, 189, 187, 185, 183, 181, 179, 177, 175, 173, 171, 169, 167, 165, 163, 161, 159, 157, 155, 153, 151, 149, 147, 145, 143, 141, 139, 137, 135, 133), (188, 189, 191, 190), (190, 191, 129, 128), (128, 130, 132, 134, 136, 138, 140, 142, 144, 146, 148, 150, 152, 154, 156, 158, 160, 162, 164, 166, 168, 170, 172, 174, 176, 178, 180, 182, 184, 186, 188, 190), (192, 193, 195, 194), (194, 195, 197, 196), (196, 197, 199, 198), (198, 199, 201, 200), (200, 201, 203, 202), (202, 203, 205, 204), (204, 205, 207, 206), (206, 207, 209, 208), (208, 209, 211, 210), (210, 211, 213, 212), (212, 213, 215, 214), (214, 215, 217, 216), (216, 217, 219, 218), (218, 219, 221, 220), (220, 221, 223, 222), (222, 223, 225, 224), (224, 225, 227, 226), (226, 227, 229, 228), (228, 229, 231, 230), (230, 231, 233, 232), (232, 233, 235, 234), (234, 235, 237, 236), (236, 237, 239, 238), (238, 239, 241, 240), (240, 241, 243, 242), (242, 243, 245, 244), (244, 245, 247, 246), (246, 247, 249, 248), (248, 249, 251, 250), (250, 251, 253, 252), (195, 193, 255, 253, 251, 249, 247, 245, 243, 241, 239, 237, 235, 233, 231, 229, 227, 225, 223, 221, 219, 217, 215, 213, 211, 209, 207, 205, 203, 201, 199, 197), (252, 253, 255, 254), (254, 255, 193, 192), (192, 194, 196, 198, 200, 202, 204, 206, 208, 210, 212, 214, 216, 218, 220, 222, 224, 226, 228, 230, 232, 234, 236, 238, 240, 242, 244, 246, 248, 250, 252, 254), (256, 257, 259, 258), (258, 259, 261, 260), (260, 261, 263, 262), (262, 263, 265, 264), (264, 265, 267, 266), (266, 267, 269, 268), (268, 269, 271, 270), (270, 271, 273, 272), (272, 273, 275, 274), (274, 275, 277, 276), (276, 277, 279, 278), (278, 279, 281, 280), (280, 281, 283, 282), (282, 283, 285, 284), (284, 285, 287, 286), (286, 287, 289, 288), (288, 289, 291, 290), (290, 291, 293, 292), (292, 293, 295, 294), (294, 295, 297, 296), (296, 297, 299, 298), (298, 299, 301, 300), (300, 301, 303, 302), (302, 303, 305, 304), (304, 305, 307, 306), (306, 307, 309, 308), (308, 309, 311, 310), (310, 311, 313, 312), (312, 313, 315, 314), (314, 315, 317, 316), (259, 257, 319, 317, 315, 313, 311, 309, 307, 305, 303, 301, 299, 297, 295, 293, 291, 289, 287, 285, 283, 281, 279, 277, 275, 273, 271, 269, 267, 265, 263, 261), (316, 317, 319, 318), (318, 319, 257, 256), (256, 258, 260, 262, 264, 266, 268, 270, 272, 274, 276, 278, 280, 282, 284, 286, 288, 290, 292, 294, 296, 298, 300, 302, 304, 306, 308, 310, 312, 314, 316, 318)])
_uv = me_cylinder_002.uv_layers.new(name='UVMap')
_uv.uv.foreach_set('vector', [1.0, 0.5, 1.0, 1.0, 0.9688, 1.0, 0.9688, 0.5, 0.9688, 0.5, 0.9688, 1.0, 0.9375, 1.0, 0.9375, 0.5, 0.9375, 0.5, 0.9375, 1.0, 0.9062, 1.0, 0.9062, 0.5, 0.9062, 0.5, 0.9062, 1.0, 0.875, 1.0, 0.875, 0.5, 0.875, 0.5, 0.875, 1.0, 0.8438, 1.0, 0.8438, 0.5, 0.8438, 0.5, 0.8438, 1.0, 0.8125, 1.0, 0.8125, 0.5, 0.8125, 0.5, 0.8125, 1.0, 0.7812, 1.0, 0.7812, 0.5, 0.7812, 0.5, 0.7812, 1.0, 0.75, 1.0, 0.75, 0.5, 0.75, 0.5, 0.75, 1.0, 0.7188, 1.0, 0.7188, 0.5, 0.7188, 0.5, 0.7188, 1.0, 0.6875, 1.0, 0.6875, 0.5, 0.6875, 0.5, 0.6875, 1.0, 0.6562, 1.0, 0.6562, 0.5, 0.6562, 0.5, 0.6562, 1.0, 0.625, 1.0, 0.625, 0.5, 0.625, 0.5, 0.625, 1.0, 0.5938, 1.0, 0.5938, 0.5, 0.5938, 0.5, 0.5938, 1.0, 0.5625, 1.0, 0.5625, 0.5, 0.5625, 0.5, 0.5625, 1.0, 0.5312, 1.0, 0.5312, 0.5, 0.5312, 0.5, 0.5312, 1.0, 0.5, 1.0, 0.5, 0.5, 0.5, 0.5, 0.5, 1.0, 0.4688, 1.0, 0.4688, 0.5, 0.4688, 0.5, 0.4688, 1.0, 0.4375, 1.0, 0.4375, 0.5, 0.4375, 0.5, 0.4375, 1.0, 0.4062, 1.0, 0.4062, 0.5, 0.4062, 0.5, 0.4062, 1.0, 0.375, 1.0, 0.375, 0.5, 0.375, 0.5, 0.375, 1.0, 0.3438, 1.0, 0.3438, 0.5, 0.3438, 0.5, 0.3438, 1.0, 0.3125, 1.0, 0.3125, 0.5, 0.3125, 0.5, 0.3125, 1.0, 0.2812, 1.0, 0.2812, 0.5, 0.2812, 0.5, 0.2812, 1.0, 0.25, 1.0, 0.25, 0.5, 0.25, 0.5, 0.25, 1.0, 0.2188, 1.0, 0.2188, 0.5, 0.2188, 0.5, 0.2188, 1.0, 0.1875, 1.0, 0.1875, 0.5, 0.1875, 0.5, 0.1875, 1.0, 0.1562, 1.0, 0.1562, 0.5, 0.1562, 0.5, 0.1562, 1.0, 0.125, 1.0, 0.125, 0.5, 0.125, 0.5, 0.125, 1.0, 0.09375, 1.0, 0.09375, 0.5, 0.09375, 0.5, 0.09375, 1.0, 0.0625, 1.0, 0.0625, 0.5, 0.2968, 0.4854, 0.25, 0.49, 0.2032, 0.4854, 0.1582, 0.4717, 0.1167, 0.4496, 0.08029, 0.4197, 0.05045, 0.3833, 0.02827, 0.3418, 0.01461, 0.2968, 0.01, 0.25, 0.01461, 0.2032, 0.02827, 0.1582, 0.05045, 0.1167, 0.08029, 0.08029, 0.1167, 0.05045, 0.1582, 0.02827, 0.2032, 0.01461, 0.25, 0.01, 0.2968, 0.01461, 0.3418, 0.02827, 0.3833, 0.05045, 0.4197, 0.08029, 0.4496, 0.1167, 0.4717, 0.1582, 0.4854, 0.2032, 0.49, 0.25, 0.4854, 0.2968, 0.4717, 0.3418, 0.4496, 0.3833, 0.4197, 0.4197, 0.3833, 0.4496, 0.3418, 0.4717, 0.0625, 0.5, 0.0625, 1.0, 0.03125, 1.0, 0.03125, 0.5, 0.03125, 0.5, 0.03125, 1.0, 0.0, 1.0, 0.0, 0.5, 0.75, 0.49, 0.7968, 0.4854, 0.8418, 0.4717, 0.8833, 0.4496, 0.9197, 0.4197, 0.9496, 0.3833, 0.9717, 0.3418, 0.9854, 0.2968, 0.99, 0.25, 0.9854, 0.2032, 0.9717, 0.1582, 0.9496, 0.1167, 0.9197, 0.08029, 0.8833, 0.05045, 0.8418, 0.02827, 0.7968, 0.01461, 0.75, 0.01, 0.7032, 0.01461, 0.6582, 0.02827, 0.6167, 0.05045, 0.5803, 0.08029, 0.5504, 0.1167, 0.5283, 0.1582, 0.5146, 0.2032, 0.51, 0.25, 0.5146, 0.2968, 0.5283, 0.3418, 0.5504, 0.3833, 0.5803, 0.4197, 0.6167, 0.4496, 0.6582, 0.4717, 0.7032, 0.4854, 1.0, 0.5, 1.0, 1.0, 0.9688, 1.0, 0.9688, 0.5, 0.9688, 0.5, 0.9688, 1.0, 0.9375, 1.0, 0.9375, 0.5, 0.9375, 0.5, 0.9375, 1.0, 0.9062, 1.0, 0.9062, 0.5, 0.9062, 0.5, 0.9062, 1.0, 0.875, 1.0, 0.875, 0.5, 0.875, 0.5, 0.875, 1.0, 0.8438, 1.0, 0.8438, 0.5, 0.8438, 0.5, 0.8438, 1.0, 0.8125, 1.0, 0.8125, 0.5, 0.8125, 0.5, 0.8125, 1.0, 0.7812, 1.0, 0.7812, 0.5, 0.7812, 0.5, 0.7812, 1.0, 0.75, 1.0, 0.75, 0.5, 0.75, 0.5, 0.75, 1.0, 0.7188, 1.0, 0.7188, 0.5, 0.7188, 0.5, 0.7188, 1.0, 0.6875, 1.0, 0.6875, 0.5, 0.6875, 0.5, 0.6875, 1.0, 0.6562, 1.0, 0.6562, 0.5, 0.6562, 0.5, 0.6562, 1.0, 0.625, 1.0, 0.625, 0.5, 0.625, 0.5, 0.625, 1.0, 0.5938, 1.0, 0.5938, 0.5, 0.5938, 0.5, 0.5938, 1.0, 0.5625, 1.0, 0.5625, 0.5, 0.5625, 0.5, 0.5625, 1.0, 0.5312, 1.0, 0.5312, 0.5, 0.5312, 0.5, 0.5312, 1.0, 0.5, 1.0, 0.5, 0.5, 0.5, 0.5, 0.5, 1.0, 0.4688, 1.0, 0.4688, 0.5, 0.4688, 0.5, 0.4688, 1.0, 0.4375, 1.0, 0.4375, 0.5, 0.4375, 0.5, 0.4375, 1.0, 0.4062, 1.0, 0.4062, 0.5, 0.4062, 0.5, 0.4062, 1.0, 0.375, 1.0, 0.375, 0.5, 0.375, 0.5, 0.375, 1.0, 0.3438, 1.0, 0.3438, 0.5, 0.3438, 0.5, 0.3438, 1.0, 0.3125, 1.0, 0.3125, 0.5, 0.3125, 0.5, 0.3125, 1.0, 0.2812, 1.0, 0.2812, 0.5, 0.2812, 0.5, 0.2812, 1.0, 0.25, 1.0, 0.25, 0.5, 0.25, 0.5, 0.25, 1.0, 0.2188, 1.0, 0.2188, 0.5, 0.2188, 0.5, 0.2188, 1.0, 0.1875, 1.0, 0.1875, 0.5, 0.1875, 0.5, 0.1875, 1.0, 0.1562, 1.0, 0.1562, 0.5, 0.1562, 0.5, 0.1562, 1.0, 0.125, 1.0, 0.125, 0.5, 0.125, 0.5, 0.125, 1.0, 0.09375, 1.0, 0.09375, 0.5, 0.09375, 0.5, 0.09375, 1.0, 0.0625, 1.0, 0.0625, 0.5, 0.2968, 0.4854, 0.25, 0.49, 0.2032, 0.4854, 0.1582, 0.4717, 0.1167, 0.4496, 0.08029, 0.4197, 0.05045, 0.3833, 0.02827, 0.3418, 0.01461, 0.2968, 0.01, 0.25, 0.01461, 0.2032, 0.02827, 0.1582, 0.05045, 0.1167, 0.08029, 0.08029, 0.1167, 0.05045, 0.1582, 0.02827, 0.2032, 0.01461, 0.25, 0.01, 0.2968, 0.01461, 0.3418, 0.02827, 0.3833, 0.05045, 0.4197, 0.08029, 0.4496, 0.1167, 0.4717, 0.1582, 0.4854, 0.2032, 0.49, 0.25, 0.4854, 0.2968, 0.4717, 0.3418, 0.4496, 0.3833, 0.4197, 0.4197, 0.3833, 0.4496, 0.3418, 0.4717, 0.0625, 0.5, 0.0625, 1.0, 0.03125, 1.0, 0.03125, 0.5, 0.03125, 0.5, 0.03125, 1.0, 0.0, 1.0, 0.0, 0.5, 0.75, 0.49, 0.7968, 0.4854, 0.8418, 0.4717, 0.8833, 0.4496, 0.9197, 0.4197, 0.9496, 0.3833, 0.9717, 0.3418, 0.9854, 0.2968, 0.99, 0.25, 0.9854, 0.2032, 0.9717, 0.1582, 0.9496, 0.1167, 0.9197, 0.08029, 0.8833, 0.05045, 0.8418, 0.02827, 0.7968, 0.01461, 0.75, 0.01, 0.7032, 0.01461, 0.6582, 0.02827, 0.6167, 0.05045, 0.5803, 0.08029, 0.5504, 0.1167, 0.5283, 0.1582, 0.5146, 0.2032, 0.51, 0.25, 0.5146, 0.2968, 0.5283, 0.3418, 0.5504, 0.3833, 0.5803, 0.4197, 0.6167, 0.4496, 0.6582, 0.4717, 0.7032, 0.4854, 1.0, 0.5, 1.0, 1.0, 0.9688, 1.0, 0.9688, 0.5, 0.9688, 0.5, 0.9688, 1.0, 0.9375, 1.0, 0.9375, 0.5, 0.9375, 0.5, 0.9375, 1.0, 0.9062, 1.0, 0.9062, 0.5, 0.9062, 0.5, 0.9062, 1.0, 0.875, 1.0, 0.875, 0.5, 0.875, 0.5, 0.875, 1.0, 0.8438, 1.0, 0.8438, 0.5, 0.8438, 0.5, 0.8438, 1.0, 0.8125, 1.0, 0.8125, 0.5, 0.8125, 0.5, 0.8125, 1.0, 0.7812, 1.0, 0.7812, 0.5, 0.7812, 0.5, 0.7812, 1.0, 0.75, 1.0, 0.75, 0.5, 0.75, 0.5, 0.75, 1.0, 0.7188, 1.0, 0.7188, 0.5, 0.7188, 0.5, 0.7188, 1.0, 0.6875, 1.0, 0.6875, 0.5, 0.6875, 0.5, 0.6875, 1.0, 0.6562, 1.0, 0.6562, 0.5, 0.6562, 0.5, 0.6562, 1.0, 0.625, 1.0, 0.625, 0.5, 0.625, 0.5, 0.625, 1.0, 0.5938, 1.0, 0.5938, 0.5, 0.5938, 0.5, 0.5938, 1.0, 0.5625, 1.0, 0.5625, 0.5, 0.5625, 0.5, 0.5625, 1.0, 0.5312, 1.0, 0.5312, 0.5, 0.5312, 0.5, 0.5312, 1.0, 0.5, 1.0, 0.5, 0.5, 0.5, 0.5, 0.5, 1.0, 0.4688, 1.0, 0.4688, 0.5, 0.4688, 0.5, 0.4688, 1.0, 0.4375, 1.0, 0.4375, 0.5, 0.4375, 0.5, 0.4375, 1.0, 0.4062, 1.0, 0.4062, 0.5, 0.4062, 0.5, 0.4062, 1.0, 0.375, 1.0, 0.375, 0.5, 0.375, 0.5, 0.375, 1.0, 0.3438, 1.0, 0.3438, 0.5, 0.3438, 0.5, 0.3438, 1.0, 0.3125, 1.0, 0.3125, 0.5, 0.3125, 0.5, 0.3125, 1.0, 0.2812, 1.0, 0.2812, 0.5, 0.2812, 0.5, 0.2812, 1.0, 0.25, 1.0, 0.25, 0.5, 0.25, 0.5, 0.25, 1.0, 0.2188, 1.0, 0.2188, 0.5, 0.2188, 0.5, 0.2188, 1.0, 0.1875, 1.0, 0.1875, 0.5, 0.1875, 0.5, 0.1875, 1.0, 0.1562, 1.0, 0.1562, 0.5, 0.1562, 0.5, 0.1562, 1.0, 0.125, 1.0, 0.125, 0.5, 0.125, 0.5, 0.125, 1.0, 0.09375, 1.0, 0.09375, 0.5, 0.09375, 0.5, 0.09375, 1.0, 0.0625, 1.0, 0.0625, 0.5, 0.2968, 0.4854, 0.25, 0.49, 0.2032, 0.4854, 0.1582, 0.4717, 0.1167, 0.4496, 0.08029, 0.4197, 0.05045, 0.3833, 0.02827, 0.3418, 0.01461, 0.2968, 0.01, 0.25, 0.01461, 0.2032, 0.02827, 0.1582, 0.05045, 0.1167, 0.08029, 0.08029, 0.1167, 0.05045, 0.1582, 0.02827, 0.2032, 0.01461, 0.25, 0.01, 0.2968, 0.01461, 0.3418, 0.02827, 0.3833, 0.05045, 0.4197, 0.08029, 0.4496, 0.1167, 0.4717, 0.1582, 0.4854, 0.2032, 0.49, 0.25, 0.4854, 0.2968, 0.4717, 0.3418, 0.4496, 0.3833, 0.4197, 0.4197, 0.3833, 0.4496, 0.3418, 0.4717, 0.0625, 0.5, 0.0625, 1.0, 0.03125, 1.0, 0.03125, 0.5, 0.03125, 0.5, 0.03125, 1.0, 0.0, 1.0, 0.0, 0.5, 0.75, 0.49, 0.7968, 0.4854, 0.8418, 0.4717, 0.8833, 0.4496, 0.9197, 0.4197, 0.9496, 0.3833, 0.9717, 0.3418, 0.9854, 0.2968, 0.99, 0.25, 0.9854, 0.2032, 0.9717, 0.1582, 0.9496, 0.1167, 0.9197, 0.08029, 0.8833, 0.05045, 0.8418, 0.02827, 0.7968, 0.01461, 0.75, 0.01, 0.7032, 0.01461, 0.6582, 0.02827, 0.6167, 0.05045, 0.5803, 0.08029, 0.5504, 0.1167, 0.5283, 0.1582, 0.5146, 0.2032, 0.51, 0.25, 0.5146, 0.2968, 0.5283, 0.3418, 0.5504, 0.3833, 0.5803, 0.4197, 0.6167, 0.4496, 0.6582, 0.4717, 0.7032, 0.4854, 1.0, 0.5, 1.0, 1.0, 0.9688, 1.0, 0.9688, 0.5, 0.9688, 0.5, 0.9688, 1.0, 0.9375, 1.0, 0.9375, 0.5, 0.9375, 0.5, 0.9375, 1.0, 0.9062, 1.0, 0.9062, 0.5, 0.9062, 0.5, 0.9062, 1.0, 0.875, 1.0, 0.875, 0.5, 0.875, 0.5, 0.875, 1.0, 0.8438, 1.0, 0.8438, 0.5, 0.8438, 0.5, 0.8438, 1.0, 0.8125, 1.0, 0.8125, 0.5, 0.8125, 0.5, 0.8125, 1.0, 0.7812, 1.0, 0.7812, 0.5, 0.7812, 0.5, 0.7812, 1.0, 0.75, 1.0, 0.75, 0.5, 0.75, 0.5, 0.75, 1.0, 0.7188, 1.0, 0.7188, 0.5, 0.7188, 0.5, 0.7188, 1.0, 0.6875, 1.0, 0.6875, 0.5, 0.6875, 0.5, 0.6875, 1.0, 0.6562, 1.0, 0.6562, 0.5, 0.6562, 0.5, 0.6562, 1.0, 0.625, 1.0, 0.625, 0.5, 0.625, 0.5, 0.625, 1.0, 0.5938, 1.0, 0.5938, 0.5, 0.5938, 0.5, 0.5938, 1.0, 0.5625, 1.0, 0.5625, 0.5, 0.5625, 0.5, 0.5625, 1.0, 0.5312, 1.0, 0.5312, 0.5, 0.5312, 0.5, 0.5312, 1.0, 0.5, 1.0, 0.5, 0.5, 0.5, 0.5, 0.5, 1.0, 0.4688, 1.0, 0.4688, 0.5, 0.4688, 0.5, 0.4688, 1.0, 0.4375, 1.0, 0.4375, 0.5, 0.4375, 0.5, 0.4375, 1.0, 0.4062, 1.0, 0.4062, 0.5, 0.4062, 0.5, 0.4062, 1.0, 0.375, 1.0, 0.375, 0.5, 0.375, 0.5, 0.375, 1.0, 0.3438, 1.0, 0.3438, 0.5, 0.3438, 0.5, 0.3438, 1.0, 0.3125, 1.0, 0.3125, 0.5, 0.3125, 0.5, 0.3125, 1.0, 0.2812, 1.0, 0.2812, 0.5, 0.2812, 0.5, 0.2812, 1.0, 0.25, 1.0, 0.25, 0.5, 0.25, 0.5, 0.25, 1.0, 0.2188, 1.0, 0.2188, 0.5, 0.2188, 0.5, 0.2188, 1.0, 0.1875, 1.0, 0.1875, 0.5, 0.1875, 0.5, 0.1875, 1.0, 0.1562, 1.0, 0.1562, 0.5, 0.1562, 0.5, 0.1562, 1.0, 0.125, 1.0, 0.125, 0.5, 0.125, 0.5, 0.125, 1.0, 0.09375, 1.0, 0.09375, 0.5, 0.09375, 0.5, 0.09375, 1.0, 0.0625, 1.0, 0.0625, 0.5, 0.2968, 0.4854, 0.25, 0.49, 0.2032, 0.4854, 0.1582, 0.4717, 0.1167, 0.4496, 0.08029, 0.4197, 0.05045, 0.3833, 0.02827, 0.3418, 0.01461, 0.2968, 0.01, 0.25, 0.01461, 0.2032, 0.02827, 0.1582, 0.05045, 0.1167, 0.08029, 0.08029, 0.1167, 0.05045, 0.1582, 0.02827, 0.2032, 0.01461, 0.25, 0.01, 0.2968, 0.01461, 0.3418, 0.02827, 0.3833, 0.05045, 0.4197, 0.08029, 0.4496, 0.1167, 0.4717, 0.1582, 0.4854, 0.2032, 0.49, 0.25, 0.4854, 0.2968, 0.4717, 0.3418, 0.4496, 0.3833, 0.4197, 0.4197, 0.3833, 0.4496, 0.3418, 0.4717, 0.0625, 0.5, 0.0625, 1.0, 0.03125, 1.0, 0.03125, 0.5, 0.03125, 0.5, 0.03125, 1.0, 0.0, 1.0, 0.0, 0.5, 0.75, 0.49, 0.7968, 0.4854, 0.8418, 0.4717, 0.8833, 0.4496, 0.9197, 0.4197, 0.9496, 0.3833, 0.9717, 0.3418, 0.9854, 0.2968, 0.99, 0.25, 0.9854, 0.2032, 0.9717, 0.1582, 0.9496, 0.1167, 0.9197, 0.08029, 0.8833, 0.05045, 0.8418, 0.02827, 0.7968, 0.01461, 0.75, 0.01, 0.7032, 0.01461, 0.6582, 0.02827, 0.6167, 0.05045, 0.5803, 0.08029, 0.5504, 0.1167, 0.5283, 0.1582, 0.5146, 0.2032, 0.51, 0.25, 0.5146, 0.2968, 0.5283, 0.3418, 0.5504, 0.3833, 0.5803, 0.4197, 0.6167, 0.4496, 0.6582, 0.4717, 0.7032, 0.4854, 1.0, 0.5, 1.0, 1.0, 0.9688, 1.0, 0.9688, 0.5, 0.9688, 0.5, 0.9688, 1.0, 0.9375, 1.0, 0.9375, 0.5, 0.9375, 0.5, 0.9375, 1.0, 0.9062, 1.0, 0.9062, 0.5, 0.9062, 0.5, 0.9062, 1.0, 0.875, 1.0, 0.875, 0.5, 0.875, 0.5, 0.875, 1.0, 0.8438, 1.0, 0.8438, 0.5, 0.8438, 0.5, 0.8438, 1.0, 0.8125, 1.0, 0.8125, 0.5, 0.8125, 0.5, 0.8125, 1.0, 0.7812, 1.0, 0.7812, 0.5, 0.7812, 0.5, 0.7812, 1.0, 0.75, 1.0, 0.75, 0.5, 0.75, 0.5, 0.75, 1.0, 0.7188, 1.0, 0.7188, 0.5, 0.7188, 0.5, 0.7188, 1.0, 0.6875, 1.0, 0.6875, 0.5, 0.6875, 0.5, 0.6875, 1.0, 0.6562, 1.0, 0.6562, 0.5, 0.6562, 0.5, 0.6562, 1.0, 0.625, 1.0, 0.625, 0.5, 0.625, 0.5, 0.625, 1.0, 0.5938, 1.0, 0.5938, 0.5, 0.5938, 0.5, 0.5938, 1.0, 0.5625, 1.0, 0.5625, 0.5, 0.5625, 0.5, 0.5625, 1.0, 0.5312, 1.0, 0.5312, 0.5, 0.5312, 0.5, 0.5312, 1.0, 0.5, 1.0, 0.5, 0.5, 0.5, 0.5, 0.5, 1.0, 0.4688, 1.0, 0.4688, 0.5, 0.4688, 0.5, 0.4688, 1.0, 0.4375, 1.0, 0.4375, 0.5, 0.4375, 0.5, 0.4375, 1.0, 0.4062, 1.0, 0.4062, 0.5, 0.4062, 0.5, 0.4062, 1.0, 0.375, 1.0, 0.375, 0.5, 0.375, 0.5, 0.375, 1.0, 0.3438, 1.0, 0.3438, 0.5, 0.3438, 0.5, 0.3438, 1.0, 0.3125, 1.0, 0.3125, 0.5, 0.3125, 0.5, 0.3125, 1.0, 0.2812, 1.0, 0.2812, 0.5, 0.2812, 0.5, 0.2812, 1.0, 0.25, 1.0, 0.25, 0.5, 0.25, 0.5, 0.25, 1.0, 0.2188, 1.0, 0.2188, 0.5, 0.2188, 0.5, 0.2188, 1.0, 0.1875, 1.0, 0.1875, 0.5, 0.1875, 0.5, 0.1875, 1.0, 0.1562, 1.0, 0.1562, 0.5, 0.1562, 0.5, 0.1562, 1.0, 0.125, 1.0, 0.125, 0.5, 0.125, 0.5, 0.125, 1.0, 0.09375, 1.0, 0.09375, 0.5, 0.09375, 0.5, 0.09375, 1.0, 0.0625, 1.0, 0.0625, 0.5, 0.2968, 0.4854, 0.25, 0.49, 0.2032, 0.4854, 0.1582, 0.4717, 0.1167, 0.4496, 0.08029, 0.4197, 0.05045, 0.3833, 0.02827, 0.3418, 0.01461, 0.2968, 0.01, 0.25, 0.01461, 0.2032, 0.02827, 0.1582, 0.05045, 0.1167, 0.08029, 0.08029, 0.1167, 0.05045, 0.1582, 0.02827, 0.2032, 0.01461, 0.25, 0.01, 0.2968, 0.01461, 0.3418, 0.02827, 0.3833, 0.05045, 0.4197, 0.08029, 0.4496, 0.1167, 0.4717, 0.1582, 0.4854, 0.2032, 0.49, 0.25, 0.4854, 0.2968, 0.4717, 0.3418, 0.4496, 0.3833, 0.4197, 0.4197, 0.3833, 0.4496, 0.3418, 0.4717, 0.0625, 0.5, 0.0625, 1.0, 0.03125, 1.0, 0.03125, 0.5, 0.03125, 0.5, 0.03125, 1.0, 0.0, 1.0, 0.0, 0.5, 0.75, 0.49, 0.7968, 0.4854, 0.8418, 0.4717, 0.8833, 0.4496, 0.9197, 0.4197, 0.9496, 0.3833, 0.9717, 0.3418, 0.9854, 0.2968, 0.99, 0.25, 0.9854, 0.2032, 0.9717, 0.1582, 0.9496, 0.1167, 0.9197, 0.08029, 0.8833, 0.05045, 0.8418, 0.02827, 0.7968, 0.01461, 0.75, 0.01, 0.7032, 0.01461, 0.6582, 0.02827, 0.6167, 0.05045, 0.5803, 0.08029, 0.5504, 0.1167, 0.5283, 0.1582, 0.5146, 0.2032, 0.51, 0.25, 0.5146, 0.2968, 0.5283, 0.3418, 0.5504, 0.3833, 0.5803, 0.4197, 0.6167, 0.4496, 0.6582, 0.4717, 0.7032, 0.4854])
me_cylinder_002.use_remesh_fix_poles = True
me_cylinder_002.use_remesh_preserve_attributes = False
me_cylinder_002.use_mirror_vertex_groups = False
me_cylinder_002.update()
me_cube_004 = bpy.data.meshes.new('Cube.004')
me_cube_004.from_pydata([(-1.0, -1.0, -1.0), (-1.0, -1.0, 1.0), (-1.0, 1.0, -1.0), (-1.0, 1.0, 1.0), (1.0, -1.0, -1.0), (1.0, -1.0, 1.0), (1.0, 1.0, -1.0), (1.0, 1.0, 1.0), (-1.0, 0.04548, 7.994), (-1.0, 0.04548, 9.994), (-1.0, 2.045, 7.994), (-1.0, 2.045, 9.994), (1.0, 0.04548, 7.994), (1.0, 0.04548, 9.994), (1.0, 2.045, 7.994), (1.0, 2.045, 9.994)], [], [(0, 1, 3, 2), (2, 3, 7, 6), (6, 7, 5, 4), (4, 5, 1, 0), (2, 6, 4, 0), (7, 3, 1, 5), (8, 9, 11, 10), (10, 11, 15, 14), (14, 15, 13, 12), (12, 13, 9, 8), (10, 14, 12, 8), (15, 11, 9, 13)])
_uv = me_cube_004.uv_layers.new(name='UVMap')
_uv.uv.foreach_set('vector', [0.375, 0.0, 0.625, 0.0, 0.625, 0.25, 0.375, 0.25, 0.375, 0.25, 0.625, 0.25, 0.625, 0.5, 0.375, 0.5, 0.375, 0.5, 0.625, 0.5, 0.625, 0.75, 0.375, 0.75, 0.375, 0.75, 0.625, 0.75, 0.625, 1.0, 0.375, 1.0, 0.125, 0.5, 0.375, 0.5, 0.375, 0.75, 0.125, 0.75, 0.625, 0.5, 0.875, 0.5, 0.875, 0.75, 0.625, 0.75, 0.375, 0.0, 0.625, 0.0, 0.625, 0.25, 0.375, 0.25, 0.375, 0.25, 0.625, 0.25, 0.625, 0.5, 0.375, 0.5, 0.375, 0.5, 0.625, 0.5, 0.625, 0.75, 0.375, 0.75, 0.375, 0.75, 0.625, 0.75, 0.625, 1.0, 0.375, 1.0, 0.125, 0.5, 0.375, 0.5, 0.375, 0.75, 0.125, 0.75, 0.625, 0.5, 0.875, 0.5, 0.875, 0.75, 0.625, 0.75])
me_cube_004.use_remesh_fix_poles = True
me_cube_004.use_remesh_preserve_attributes = False
me_cube_004.use_mirror_vertex_groups = False
me_cube_004.update()
me_cube_006 = bpy.data.meshes.new('Cube.006')
me_cube_006.from_pydata([(-0.3588, 0.5516, -1.0), (-0.3588, 0.1032, -1.0), (-0.3588, -0.3452, -1.0), (-0.3588, -0.7936, -1.0), (-0.3176, 0.5516, -1.0), (-0.3176, 0.1032, -1.0), (-0.3176, -0.3452, -1.0), (-0.3176, -0.7936, -1.0), (-0.3176, 0.5516, -2.147), (-0.3588, 0.5516, -2.147), (-0.3176, 0.1032, -2.147), (-0.3588, 0.1032, -2.147), (-0.3176, -0.3452, -2.147), (-0.3588, -0.3452, -2.147), (-0.3176, -0.7936, -2.147), (-0.3588, -0.7936, -2.147), (-0.7863, -0.5445, -1.0), (-0.7863, -0.5943, -1.0), (-0.7863, -0.5445, 1.0), (-0.7863, -0.5943, 1.0), (-0.7863, 0.3523, -1.0), (-0.7863, 0.3025, -1.0), (-0.7863, 0.3523, 1.0), (-0.7863, 0.3025, 1.0), (-0.3409, -0.5445, -1.0), (-0.3409, -0.5943, -1.0), (-0.3409, -0.5445, 1.0), (-0.3409, -0.5943, 1.0), (-0.3409, 0.3523, -1.0), (-0.3409, 0.3025, -1.0), (-0.3409, 0.3523, 1.0), (-0.3409, 0.3025, 1.0)], [], [(4, 5, 10, 8), (6, 7, 14, 12), (9, 8, 10, 11), (13, 12, 14, 15), (1, 0, 9, 11), (7, 3, 15, 14), (2, 6, 12, 13), (3, 2, 13, 15), (5, 1, 11, 10), (0, 4, 8, 9), (19, 17, 25, 27), (23, 21, 29, 31), (17, 16, 24, 25), (21, 20, 28, 29), (16, 18, 26, 24), (20, 22, 30, 28)])
_uv = me_cube_006.uv_layers.new(name='UVMap')
_uv.uv.foreach_set('vector', [0.2847, 0.55, 0.2847, 0.6, 0.2847, 0.6, 0.2847, 0.55, 0.2847, 0.65, 0.2847, 0.7, 0.2847, 0.7, 0.2847, 0.65, 0.275, 0.55, 0.2847, 0.55, 0.2847, 0.6, 0.275, 0.6, 0.275, 0.65, 0.2847, 0.65, 0.2847, 0.7, 0.275, 0.7, 0.275, 0.6, 0.275, 0.55, 0.275, 0.55, 0.275, 0.6, 0.2847, 0.7, 0.275, 0.7, 0.275, 0.7, 0.2847, 0.7, 0.275, 0.65, 0.2847, 0.65, 0.2847, 0.65, 0.275, 0.65, 0.275, 0.7, 0.275, 0.65, 0.275, 0.65, 0.275, 0.7, 0.2847, 0.6, 0.275, 0.6, 0.275, 0.6, 0.2847, 0.6, 0.275, 0.55, 0.2847, 0.55, 0.2847, 0.55, 0.275, 0.55, 0.825, 0.6778, 0.175, 0.6778, 0.175, 0.6778, 0.825, 0.6778, 0.825, 0.5778, 0.175, 0.5778, 0.175, 0.5778, 0.825, 0.5778, 0.175, 0.6778, 0.175, 0.6722, 0.175, 0.6722, 0.175, 0.6778, 0.175, 0.5778, 0.175, 0.5722, 0.175, 0.5722, 0.175, 0.5778, 0.175, 0.6722, 0.825, 0.6722, 0.825, 0.6722, 0.175, 0.6722, 0.175, 0.5722, 0.825, 0.5722, 0.825, 0.5722, 0.175, 0.5722])
me_cube_006.use_remesh_fix_poles = True
me_cube_006.use_remesh_preserve_attributes = False
me_cube_006.use_mirror_vertex_groups = False
me_cube_006.update()

# ---- objects
ob_cube = bpy.data.objects.new('Cube', me_cube_001)
ob_cube_001 = bpy.data.objects.new('Cube.001', me_cube_002)
ob_cube_002 = bpy.data.objects.new('Cube.002', me_cube_003)
ob_cylinder_002 = bpy.data.objects.new('Cylinder.002', me_cylinder_002)
ob_cube_003 = bpy.data.objects.new('Cube.003', me_cube_004)
ob_cube_005 = bpy.data.objects.new('Cube.005', me_cube_006)

# ---- transforms, parenting, visibility, modifiers, constraints
ob_cube.location = (0.0, 0.0, 0.0)
ob_cube.scale = (11.13, 9.553, -0.1968)
ob_cube.lineart.crease_threshold = 0.0
ob_cube_001.location = (-10.29, 0.0, 0.0)
ob_cube_001.rotation_euler = (-0.0, 1.571, 0.0)
ob_cube_001.scale = (11.13, 9.553, -0.1968)
ob_cube_001.lineart.crease_threshold = 0.0
ob_cube_002.location = (2.008, 9.599, 0.0)
ob_cube_002.rotation_euler = (-1.571, 1.571, 0.0)
ob_cube_002.scale = (11.13, 16.49, -0.1968)
ob_cube_002.lineart.crease_threshold = 0.0
ob_cylinder_002.location = (1.375, -2.755, 0.7236)
ob_cylinder_002.scale = (0.2046, 0.2046, 1.682)
ob_cylinder_002.lineart.crease_threshold = 0.0
ob_cube_003.location = (5.148, 9.054, 4.723)
ob_cube_003.rotation_euler = (0.0, -0.0, 1.571)
ob_cube_003.scale = (1.0, 2.528, 0.2028)
ob_cube_003.lineart.crease_threshold = 0.0
ob_cube_005.location = (-10.29, 0.0, 0.0)
ob_cube_005.rotation_euler = (-0.0, 1.571, 0.0)
ob_cube_005.scale = (11.13, 9.553, -0.1968)
ob_cube_005.lineart.crease_threshold = 0.0

# ---- collection membership
scene.collection.objects.link(ob_cube)
scene.collection.objects.link(ob_cube_001)
scene.collection.objects.link(ob_cube_002)
scene.collection.objects.link(ob_cylinder_002)
scene.collection.objects.link(ob_cube_003)
scene.collection.objects.link(ob_cube_005)

# ---- scene / render settings (as saved in the file)
scene.frame_start = 1; scene.frame_end = 250; scene.frame_set(1)
scene.render.engine = 'BLENDER_EEVEE_NEXT'
scene.cycles.use_denoising = False
scene.cycles.samples = 128
scene.cycles.sampling_pattern = 'TABULATED_SOBOL'
scene.cycles.use_adaptive_sampling = False
scene.cycles.use_light_tree = False
scene.view_settings.view_transform = 'Filmic'
bpy.context.view_layer.update()

# ---- added for rendering (the .blend has no active camera and no usable light): camera, sun
cam_auto = bpy.data.cameras.new('AutoCamera')
cam_auto.lens = 50.0
cam_auto.sensor_width = 36.0
cam_auto.clip_end = 1000.0
ob_auto_camera = bpy.data.objects.new('AutoCamera', cam_auto)
scene.collection.objects.link(ob_auto_camera)
ob_auto_camera.location = (39.7193, -44.2971, 33.9136)
ob_auto_camera.rotation_euler = (1.09748, -7.21219e-08, 0.694738)
scene.camera = ob_auto_camera
light_auto_sun = bpy.data.lights.new('AutoSun', 'SUN')
light_auto_sun.energy = 3.0
light_auto_sun.angle = 0.0523599
ob_auto_sun = bpy.data.objects.new('AutoSun', light_auto_sun)
scene.collection.objects.link(ob_auto_sun)
ob_auto_sun.rotation_euler = (0.872665, 0.174533, 0.523599)
bpy.context.view_layer.update()
